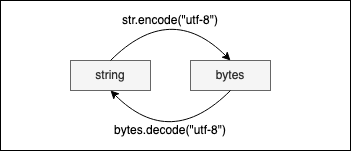

The diagram above was exported from draw.io. Its source (the exported page's mxGraphModel, read from the mxfile embedded in the PNG):
<mxGraphModel dx="799" dy="393" grid="1" gridSize="10" guides="1" tooltips="1" connect="1" arrows="1" fold="1" page="1" pageScale="1" pageWidth="850" pageHeight="1100" math="0" shadow="0">
  <root>
    <mxCell id="0" />
    <mxCell id="1" parent="0" />
    <mxCell id="LvPz08gJBHWB7RApmxuD-12" value="" style="rounded=0;whiteSpace=wrap;html=1;" vertex="1" parent="1">
      <mxGeometry x="50" y="120" width="350" height="150" as="geometry" />
    </mxCell>
    <mxCell id="LvPz08gJBHWB7RApmxuD-1" value="string" style="rounded=0;whiteSpace=wrap;html=1;fillColor=#f5f5f5;strokeColor=#666666;fontColor=#333333;" vertex="1" parent="1">
      <mxGeometry x="120" y="180" width="80" height="30" as="geometry" />
    </mxCell>
    <mxCell id="LvPz08gJBHWB7RApmxuD-2" value="bytes" style="rounded=0;whiteSpace=wrap;html=1;fillColor=#f5f5f5;strokeColor=#666666;fontColor=#333333;" vertex="1" parent="1">
      <mxGeometry x="240" y="180" width="80" height="30" as="geometry" />
    </mxCell>
    <mxCell id="LvPz08gJBHWB7RApmxuD-10" value="" style="endArrow=classic;html=1;entryX=0.5;entryY=0;entryDx=0;entryDy=0;curved=1;exitX=0.5;exitY=0;exitDx=0;exitDy=0;" edge="1" parent="1" source="LvPz08gJBHWB7RApmxuD-1" target="LvPz08gJBHWB7RApmxuD-2">
      <mxGeometry width="50" height="50" relative="1" as="geometry">
        <mxPoint x="160" y="210" as="sourcePoint" />
        <mxPoint x="210" y="160" as="targetPoint" />
        <Array as="points">
          <mxPoint x="220" y="120" />
        </Array>
      </mxGeometry>
    </mxCell>
    <mxCell id="LvPz08gJBHWB7RApmxuD-11" value="" style="endArrow=classic;html=1;entryX=0.5;entryY=1;entryDx=0;entryDy=0;curved=1;" edge="1" parent="1" target="LvPz08gJBHWB7RApmxuD-1">
      <mxGeometry width="50" height="50" relative="1" as="geometry">
        <mxPoint x="280" y="210" as="sourcePoint" />
        <mxPoint x="290" y="220" as="targetPoint" />
        <Array as="points">
          <mxPoint x="220" y="270" />
        </Array>
      </mxGeometry>
    </mxCell>
    <mxCell id="LvPz08gJBHWB7RApmxuD-13" value="str.encode(&quot;utf-8&quot;)" style="text;html=1;strokeColor=none;fillColor=none;align=center;verticalAlign=middle;whiteSpace=wrap;rounded=0;" vertex="1" parent="1">
      <mxGeometry x="160" y="130" width="120" height="20" as="geometry" />
    </mxCell>
    <mxCell id="LvPz08gJBHWB7RApmxuD-16" value="bytes.decode(&quot;utf-8&quot;)" style="text;html=1;strokeColor=none;fillColor=none;align=center;verticalAlign=middle;whiteSpace=wrap;rounded=0;" vertex="1" parent="1">
      <mxGeometry x="160" y="240" width="120" height="20" as="geometry" />
    </mxCell>
  </root>
</mxGraphModel>